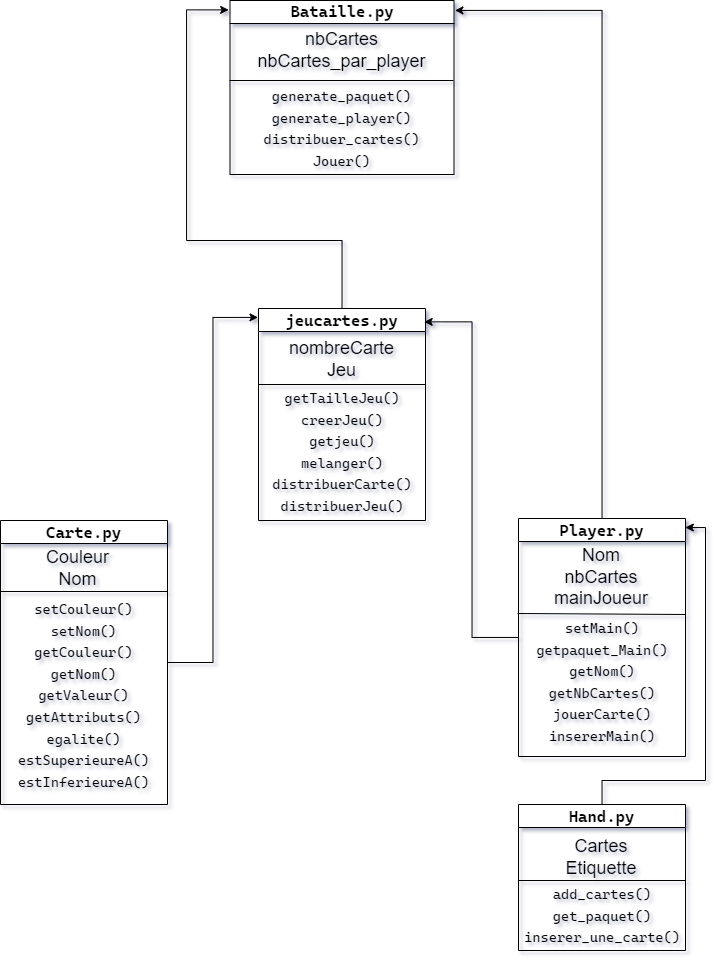

The diagram above was exported from draw.io. Its source (the exported page's mxGraphModel, read from the mxfile embedded in the PNG):
<mxGraphModel dx="1297" dy="2049" grid="0" gridSize="10" guides="1" tooltips="1" connect="1" arrows="1" fold="1" page="0" pageScale="1" pageWidth="827" pageHeight="1169" math="0" shadow="0">
  <root>
    <mxCell id="WIyWlLk6GJQsqaUBKTNV-0" />
    <mxCell id="WIyWlLk6GJQsqaUBKTNV-1" parent="WIyWlLk6GJQsqaUBKTNV-0" />
    <mxCell id="WRRTHTiQzSY3RWBTl5jr-12" style="edgeStyle=orthogonalEdgeStyle;rounded=0;orthogonalLoop=1;jettySize=auto;html=1;entryX=-0.003;entryY=0.042;entryDx=0;entryDy=0;entryPerimeter=0;fontSize=14;" edge="1" parent="WIyWlLk6GJQsqaUBKTNV-1" source="WRRTHTiQzSY3RWBTl5jr-0" target="WRRTHTiQzSY3RWBTl5jr-9">
      <mxGeometry relative="1" as="geometry" />
    </mxCell>
    <mxCell id="WRRTHTiQzSY3RWBTl5jr-0" value="&lt;font face=&quot;Cascadia Code&quot; style=&quot;font-size: 16px;&quot;&gt;Carte.py&lt;/font&gt;" style="swimlane;whiteSpace=wrap;html=1;" vertex="1" parent="WIyWlLk6GJQsqaUBKTNV-1">
      <mxGeometry x="56" y="73" width="167" height="284" as="geometry">
        <mxRectangle x="90" y="190" width="140" height="30" as="alternateBounds" />
      </mxGeometry>
    </mxCell>
    <mxCell id="WRRTHTiQzSY3RWBTl5jr-2" value="&lt;font style=&quot;font-size: 18px;&quot;&gt;Couleur&lt;br&gt;Nom&lt;/font&gt;" style="text;html=1;strokeColor=none;fillColor=none;align=center;verticalAlign=middle;whiteSpace=wrap;rounded=0;" vertex="1" parent="WRRTHTiQzSY3RWBTl5jr-0">
      <mxGeometry x="39.75" y="26" width="74.5" height="43" as="geometry" />
    </mxCell>
    <mxCell id="WRRTHTiQzSY3RWBTl5jr-6" value="&lt;font style=&quot;font-size: 14px;&quot; face=&quot;Cascadia Code&quot;&gt;&lt;font style=&quot;font-size: 14px;&quot;&gt;setCouleur()&lt;br&gt;&lt;/font&gt;setNom()&lt;br&gt;getCouleur()&lt;br&gt;&lt;/font&gt;&lt;font style=&quot;font-size: 14px;&quot; face=&quot;Cascadia Code&quot;&gt;getNom()&lt;br&gt;getValeur()&lt;br&gt;getAttributs()&lt;br&gt;egalite()&lt;br&gt;estSuperieureA()&lt;br&gt;estInferieureA()&lt;br&gt;&lt;/font&gt;" style="text;html=1;strokeColor=none;fillColor=none;align=center;verticalAlign=top;whiteSpace=wrap;rounded=0;fontSize=18;spacing=2;aspect=fixed;" vertex="1" parent="WRRTHTiQzSY3RWBTl5jr-0">
      <mxGeometry x="28.87" y="71" width="109.25" height="202.31" as="geometry" />
    </mxCell>
    <mxCell id="WRRTHTiQzSY3RWBTl5jr-4" value="" style="endArrow=none;html=1;rounded=0;fontSize=18;exitX=0;exitY=0.25;exitDx=0;exitDy=0;entryX=1;entryY=0.25;entryDx=0;entryDy=0;" edge="1" parent="WIyWlLk6GJQsqaUBKTNV-1" source="WRRTHTiQzSY3RWBTl5jr-0" target="WRRTHTiQzSY3RWBTl5jr-0">
      <mxGeometry width="50" height="50" relative="1" as="geometry">
        <mxPoint x="387" y="608" as="sourcePoint" />
        <mxPoint x="437" y="558" as="targetPoint" />
      </mxGeometry>
    </mxCell>
    <mxCell id="WRRTHTiQzSY3RWBTl5jr-32" style="edgeStyle=orthogonalEdgeStyle;rounded=0;orthogonalLoop=1;jettySize=auto;html=1;entryX=-0.006;entryY=0.054;entryDx=0;entryDy=0;entryPerimeter=0;fontSize=14;" edge="1" parent="WIyWlLk6GJQsqaUBKTNV-1" source="WRRTHTiQzSY3RWBTl5jr-9" target="WRRTHTiQzSY3RWBTl5jr-27">
      <mxGeometry relative="1" as="geometry">
        <Array as="points">
          <mxPoint x="397" y="-207" />
          <mxPoint x="242" y="-207" />
          <mxPoint x="242" y="-438" />
        </Array>
      </mxGeometry>
    </mxCell>
    <mxCell id="WRRTHTiQzSY3RWBTl5jr-9" value="&lt;font face=&quot;Cascadia Code&quot; style=&quot;font-size: 16px;&quot;&gt;jeucartes.py&lt;/font&gt;" style="swimlane;whiteSpace=wrap;html=1;" vertex="1" parent="WIyWlLk6GJQsqaUBKTNV-1">
      <mxGeometry x="314" y="-139" width="167" height="212" as="geometry">
        <mxRectangle x="90" y="190" width="140" height="30" as="alternateBounds" />
      </mxGeometry>
    </mxCell>
    <mxCell id="WRRTHTiQzSY3RWBTl5jr-10" value="&lt;font style=&quot;font-size: 18px;&quot;&gt;nombreCarte&lt;br&gt;Jeu&lt;br&gt;&lt;/font&gt;" style="text;html=1;strokeColor=none;fillColor=none;align=center;verticalAlign=middle;whiteSpace=wrap;rounded=0;" vertex="1" parent="WRRTHTiQzSY3RWBTl5jr-9">
      <mxGeometry x="21.869999999999997" y="29" width="123.25" height="43" as="geometry" />
    </mxCell>
    <mxCell id="WRRTHTiQzSY3RWBTl5jr-11" value="&lt;font style=&quot;font-size: 14px;&quot; face=&quot;Cascadia Code&quot;&gt;&lt;font style=&quot;font-size: 14px;&quot;&gt;getTailleJeu()&lt;br&gt;&lt;/font&gt;creerJeu()&lt;br&gt;getjeu()&lt;br&gt;&lt;/font&gt;&lt;font style=&quot;font-size: 14px;&quot; face=&quot;Cascadia Code&quot;&gt;melanger()&lt;br&gt;distribuerCarte()&lt;br&gt;distribuerJeu()&lt;br&gt;&lt;/font&gt;" style="text;html=1;strokeColor=none;fillColor=none;align=center;verticalAlign=top;whiteSpace=wrap;rounded=0;fontSize=18;spacing=2;" vertex="1" parent="WRRTHTiQzSY3RWBTl5jr-9">
      <mxGeometry x="10.5" y="72" width="146" height="140" as="geometry" />
    </mxCell>
    <mxCell id="WRRTHTiQzSY3RWBTl5jr-13" value="" style="endArrow=none;html=1;rounded=0;fontSize=14;" edge="1" parent="WIyWlLk6GJQsqaUBKTNV-1">
      <mxGeometry width="50" height="50" relative="1" as="geometry">
        <mxPoint x="314" y="-63" as="sourcePoint" />
        <mxPoint x="481" y="-63" as="targetPoint" />
      </mxGeometry>
    </mxCell>
    <mxCell id="WRRTHTiQzSY3RWBTl5jr-18" style="edgeStyle=orthogonalEdgeStyle;rounded=0;orthogonalLoop=1;jettySize=auto;html=1;entryX=0.992;entryY=0.063;entryDx=0;entryDy=0;entryPerimeter=0;fontSize=14;" edge="1" parent="WIyWlLk6GJQsqaUBKTNV-1" source="WRRTHTiQzSY3RWBTl5jr-14" target="WRRTHTiQzSY3RWBTl5jr-9">
      <mxGeometry relative="1" as="geometry" />
    </mxCell>
    <mxCell id="WRRTHTiQzSY3RWBTl5jr-30" style="edgeStyle=orthogonalEdgeStyle;rounded=0;orthogonalLoop=1;jettySize=auto;html=1;entryX=1.004;entryY=0.057;entryDx=0;entryDy=0;entryPerimeter=0;fontSize=14;" edge="1" parent="WIyWlLk6GJQsqaUBKTNV-1" source="WRRTHTiQzSY3RWBTl5jr-14" target="WRRTHTiQzSY3RWBTl5jr-27">
      <mxGeometry relative="1" as="geometry">
        <Array as="points">
          <mxPoint x="657" y="-437" />
        </Array>
      </mxGeometry>
    </mxCell>
    <mxCell id="WRRTHTiQzSY3RWBTl5jr-14" value="&lt;font face=&quot;Cascadia Code&quot; style=&quot;font-size: 16px;&quot;&gt;Player.py&lt;/font&gt;" style="swimlane;whiteSpace=wrap;html=1;" vertex="1" parent="WIyWlLk6GJQsqaUBKTNV-1">
      <mxGeometry x="574" y="71" width="167" height="238" as="geometry">
        <mxRectangle x="90" y="190" width="140" height="30" as="alternateBounds" />
      </mxGeometry>
    </mxCell>
    <mxCell id="WRRTHTiQzSY3RWBTl5jr-15" value="&lt;span style=&quot;font-size: 18px;&quot;&gt;Nom&lt;br&gt;nbCartes&lt;br&gt;mainJoueur&lt;br&gt;&lt;/span&gt;" style="text;html=1;strokeColor=none;fillColor=none;align=center;verticalAlign=middle;whiteSpace=wrap;rounded=0;" vertex="1" parent="WRRTHTiQzSY3RWBTl5jr-14">
      <mxGeometry x="21.369999999999997" y="27" width="124.25" height="65" as="geometry" />
    </mxCell>
    <mxCell id="WRRTHTiQzSY3RWBTl5jr-16" value="&lt;font style=&quot;font-size: 14px;&quot; face=&quot;Cascadia Code&quot;&gt;setMain()&lt;br&gt;getpaquet_Main()&lt;br&gt;getNom()&lt;br&gt;getNbCartes()&lt;br&gt;jouerCarte()&lt;br&gt;insererMain()&lt;br&gt;&lt;/font&gt;" style="text;html=1;strokeColor=none;fillColor=none;align=center;verticalAlign=top;whiteSpace=wrap;rounded=0;fontSize=18;spacing=2;" vertex="1" parent="WRRTHTiQzSY3RWBTl5jr-14">
      <mxGeometry x="7.68" y="92" width="151.62" height="150" as="geometry" />
    </mxCell>
    <mxCell id="WRRTHTiQzSY3RWBTl5jr-17" value="" style="endArrow=none;html=1;rounded=0;fontSize=18;" edge="1" parent="WIyWlLk6GJQsqaUBKTNV-1">
      <mxGeometry width="50" height="50" relative="1" as="geometry">
        <mxPoint x="573" y="166" as="sourcePoint" />
        <mxPoint x="741" y="167" as="targetPoint" />
      </mxGeometry>
    </mxCell>
    <mxCell id="WRRTHTiQzSY3RWBTl5jr-22" style="edgeStyle=orthogonalEdgeStyle;rounded=0;orthogonalLoop=1;jettySize=auto;html=1;entryX=0.999;entryY=0.038;entryDx=0;entryDy=0;entryPerimeter=0;fontSize=14;" edge="1" parent="WIyWlLk6GJQsqaUBKTNV-1" source="WRRTHTiQzSY3RWBTl5jr-19" target="WRRTHTiQzSY3RWBTl5jr-14">
      <mxGeometry relative="1" as="geometry" />
    </mxCell>
    <mxCell id="WRRTHTiQzSY3RWBTl5jr-19" value="&lt;font face=&quot;Cascadia Code&quot; style=&quot;font-size: 16px;&quot;&gt;Hand.py&lt;/font&gt;" style="swimlane;whiteSpace=wrap;html=1;" vertex="1" parent="WIyWlLk6GJQsqaUBKTNV-1">
      <mxGeometry x="574" y="357" width="167" height="146" as="geometry">
        <mxRectangle x="90" y="190" width="140" height="30" as="alternateBounds" />
      </mxGeometry>
    </mxCell>
    <mxCell id="WRRTHTiQzSY3RWBTl5jr-20" value="&lt;span style=&quot;font-size: 18px;&quot;&gt;Cartes&lt;br&gt;Etiquette&lt;br&gt;&lt;/span&gt;" style="text;html=1;strokeColor=none;fillColor=none;align=center;verticalAlign=middle;whiteSpace=wrap;rounded=0;" vertex="1" parent="WRRTHTiQzSY3RWBTl5jr-19">
      <mxGeometry x="21.369999999999997" y="20" width="124.25" height="65" as="geometry" />
    </mxCell>
    <mxCell id="WRRTHTiQzSY3RWBTl5jr-21" value="&lt;font style=&quot;font-size: 14px;&quot; face=&quot;Cascadia Code&quot;&gt;add_cartes()&lt;br&gt;get_paquet()&lt;br&gt;inserer_une_carte()&lt;br&gt;&lt;/font&gt;" style="text;html=1;strokeColor=none;fillColor=none;align=center;verticalAlign=top;whiteSpace=wrap;rounded=0;fontSize=18;spacing=2;" vertex="1" parent="WRRTHTiQzSY3RWBTl5jr-19">
      <mxGeometry x="7.6899999999999995" y="72" width="151.62" height="75" as="geometry" />
    </mxCell>
    <mxCell id="WRRTHTiQzSY3RWBTl5jr-23" value="" style="endArrow=none;html=1;rounded=0;fontSize=18;" edge="1" parent="WRRTHTiQzSY3RWBTl5jr-19">
      <mxGeometry width="50" height="50" relative="1" as="geometry">
        <mxPoint y="76" as="sourcePoint" />
        <mxPoint x="167" y="76" as="targetPoint" />
      </mxGeometry>
    </mxCell>
    <mxCell id="WRRTHTiQzSY3RWBTl5jr-27" value="&lt;font face=&quot;Cascadia Code&quot; style=&quot;font-size: 16px;&quot;&gt;Bataille.py&lt;/font&gt;" style="swimlane;whiteSpace=wrap;html=1;" vertex="1" parent="WIyWlLk6GJQsqaUBKTNV-1">
      <mxGeometry x="285.5" y="-447" width="224" height="174" as="geometry">
        <mxRectangle x="90" y="190" width="140" height="30" as="alternateBounds" />
      </mxGeometry>
    </mxCell>
    <mxCell id="WRRTHTiQzSY3RWBTl5jr-28" value="&lt;font style=&quot;font-size: 18px;&quot;&gt;nbCartes&lt;br&gt;nbCartes_par_player&lt;br&gt;&lt;/font&gt;" style="text;html=1;strokeColor=none;fillColor=none;align=center;verticalAlign=middle;whiteSpace=wrap;rounded=0;" vertex="1" parent="WRRTHTiQzSY3RWBTl5jr-27">
      <mxGeometry x="50.379999999999995" y="29" width="123.25" height="43" as="geometry" />
    </mxCell>
    <mxCell id="WRRTHTiQzSY3RWBTl5jr-29" value="&lt;font style=&quot;font-size: 14px;&quot; face=&quot;Cascadia Code&quot;&gt;generate_paquet()&lt;br&gt;generate_player()&lt;br&gt;distribuer_cartes()&lt;br&gt;Jouer()&lt;br&gt;&lt;br&gt;&lt;/font&gt;" style="text;html=1;strokeColor=none;fillColor=none;align=center;verticalAlign=top;whiteSpace=wrap;rounded=0;fontSize=18;spacing=2;" vertex="1" parent="WRRTHTiQzSY3RWBTl5jr-27">
      <mxGeometry x="32.51" y="78" width="159" height="96" as="geometry" />
    </mxCell>
    <mxCell id="WRRTHTiQzSY3RWBTl5jr-34" value="" style="endArrow=none;html=1;rounded=0;fontSize=14;" edge="1" parent="WIyWlLk6GJQsqaUBKTNV-1">
      <mxGeometry width="50" height="50" relative="1" as="geometry">
        <mxPoint x="285" y="-367" as="sourcePoint" />
        <mxPoint x="509" y="-367" as="targetPoint" />
      </mxGeometry>
    </mxCell>
  </root>
</mxGraphModel>